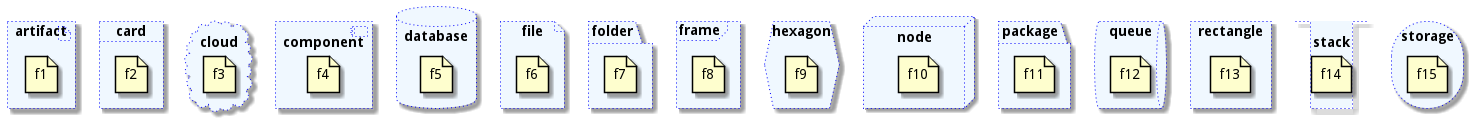

The diagram above was rendered by PlantUML. Its source (embedded in the PNG):
@startuml
artifact artifactVeryLOOOOOOOOOOOOOOOOOOOg as "artifact" #aliceblue;line:blue;line.dotted;text:blue {
file f1
}
card cardVeryLOOOOOOOOOOOOOOOOOOOg as "card" #aliceblue;line:blue;line.dotted;text:blue {
file f2
}
cloud cloudVeryLOOOOOOOOOOOOOOOOOOOg as "cloud" #aliceblue;line:blue;line.dotted;text:blue {
file f3
}
component componentVeryLOOOOOOOOOOOOOOOOOOOg as "component" #aliceblue;line:blue;line.dotted;text:blue {
file f4
}
database databaseVeryLOOOOOOOOOOOOOOOOOOOg as "database" #aliceblue;line:blue;line.dotted;text:blue {
file f5
}
file fileVeryLOOOOOOOOOOOOOOOOOOOg as "file" #aliceblue;line:blue;line.dotted;text:blue {
file f6
}
folder folderVeryLOOOOOOOOOOOOOOOOOOOg as "folder" #aliceblue;line:blue;line.dotted;text:blue {
file f7
}
frame frameVeryLOOOOOOOOOOOOOOOOOOOg as "frame" #aliceblue;line:blue;line.dotted;text:blue {
file f8
}
hexagon hexagonVeryLOOOOOOOOOOOOOOOOOOOg as "hexagon" #aliceblue;line:blue;line.dotted;text:blue {
file f9
}
node nodeVeryLOOOOOOOOOOOOOOOOOOOg as "node" #aliceblue;line:blue;line.dotted;text:blue {
file f10
}
package packageVeryLOOOOOOOOOOOOOOOOOOOg as "package" #aliceblue;line:blue;line.dotted;text:blue {
file f11
}
queue queueVeryLOOOOOOOOOOOOOOOOOOOg as "queue" #aliceblue;line:blue;line.dotted;text:blue {
file f12
}
rectangle rectangleVeryLOOOOOOOOOOOOOOOOOOOg as "rectangle" #aliceblue;line:blue;line.dotted;text:blue {
file f13
}
stack stackVeryLOOOOOOOOOOOOOOOOOOOg as "stack" #aliceblue;line:blue;line.dotted;text:blue {
file f14
}
storage storageVeryLOOOOOOOOOOOOOOOOOOOg as "storage" #aliceblue;line:blue;line.dotted;text:blue {
file f15
}
@enduml